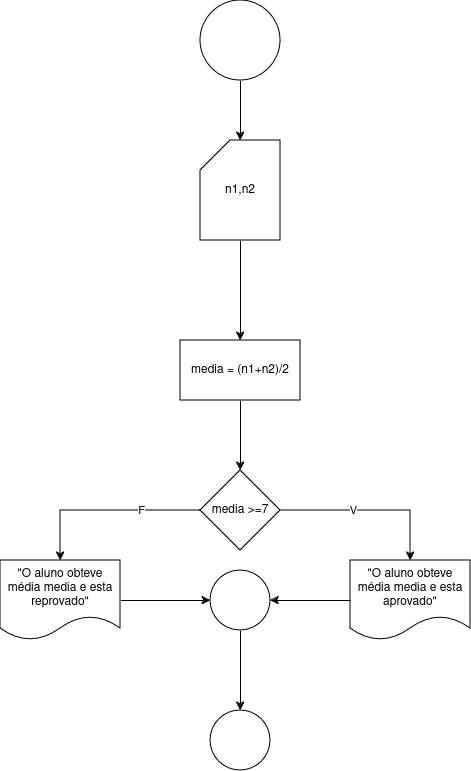

The diagram above was exported from draw.io. Its source (the exported page's mxGraphModel, read from the mxfile embedded in the PNG):
<mxGraphModel dx="1674" dy="759" grid="1" gridSize="10" guides="1" tooltips="1" connect="1" arrows="1" fold="1" page="1" pageScale="1" pageWidth="850" pageHeight="1100" math="0" shadow="0">
  <root>
    <mxCell id="0" />
    <mxCell id="1" parent="0" />
    <mxCell id="CqLMPpXizTbqCWaoavNe-3" value="" style="edgeStyle=orthogonalEdgeStyle;rounded=0;orthogonalLoop=1;jettySize=auto;html=1;" edge="1" parent="1" source="CqLMPpXizTbqCWaoavNe-1" target="CqLMPpXizTbqCWaoavNe-2">
      <mxGeometry relative="1" as="geometry" />
    </mxCell>
    <mxCell id="CqLMPpXizTbqCWaoavNe-1" value="" style="ellipse;whiteSpace=wrap;html=1;aspect=fixed;" vertex="1" parent="1">
      <mxGeometry x="410" y="20" width="80" height="80" as="geometry" />
    </mxCell>
    <mxCell id="CqLMPpXizTbqCWaoavNe-5" value="" style="edgeStyle=orthogonalEdgeStyle;rounded=0;orthogonalLoop=1;jettySize=auto;html=1;" edge="1" parent="1" source="CqLMPpXizTbqCWaoavNe-2" target="CqLMPpXizTbqCWaoavNe-4">
      <mxGeometry relative="1" as="geometry" />
    </mxCell>
    <mxCell id="CqLMPpXizTbqCWaoavNe-2" value="n1,n2" style="shape=card;whiteSpace=wrap;html=1;" vertex="1" parent="1">
      <mxGeometry x="410" y="160" width="80" height="100" as="geometry" />
    </mxCell>
    <mxCell id="CqLMPpXizTbqCWaoavNe-7" value="" style="edgeStyle=orthogonalEdgeStyle;rounded=0;orthogonalLoop=1;jettySize=auto;html=1;" edge="1" parent="1" source="CqLMPpXizTbqCWaoavNe-4" target="CqLMPpXizTbqCWaoavNe-6">
      <mxGeometry relative="1" as="geometry" />
    </mxCell>
    <mxCell id="CqLMPpXizTbqCWaoavNe-4" value="media = (n1+n2)/2" style="whiteSpace=wrap;html=1;" vertex="1" parent="1">
      <mxGeometry x="390" y="360" width="120" height="60" as="geometry" />
    </mxCell>
    <mxCell id="CqLMPpXizTbqCWaoavNe-9" value="" style="edgeStyle=orthogonalEdgeStyle;rounded=0;orthogonalLoop=1;jettySize=auto;html=1;" edge="1" parent="1" source="CqLMPpXizTbqCWaoavNe-6" target="CqLMPpXizTbqCWaoavNe-8">
      <mxGeometry relative="1" as="geometry" />
    </mxCell>
    <mxCell id="CqLMPpXizTbqCWaoavNe-17" value="V" style="edgeLabel;html=1;align=center;verticalAlign=middle;resizable=0;points=[];" vertex="1" connectable="0" parent="CqLMPpXizTbqCWaoavNe-9">
      <mxGeometry x="-0.2" y="1" relative="1" as="geometry">
        <mxPoint as="offset" />
      </mxGeometry>
    </mxCell>
    <mxCell id="CqLMPpXizTbqCWaoavNe-11" style="edgeStyle=orthogonalEdgeStyle;rounded=0;orthogonalLoop=1;jettySize=auto;html=1;" edge="1" parent="1" source="CqLMPpXizTbqCWaoavNe-6" target="CqLMPpXizTbqCWaoavNe-10">
      <mxGeometry relative="1" as="geometry" />
    </mxCell>
    <mxCell id="CqLMPpXizTbqCWaoavNe-19" value="F" style="edgeLabel;html=1;align=center;verticalAlign=middle;resizable=0;points=[];" vertex="1" connectable="0" parent="CqLMPpXizTbqCWaoavNe-11">
      <mxGeometry x="-0.3684" y="-1" relative="1" as="geometry">
        <mxPoint as="offset" />
      </mxGeometry>
    </mxCell>
    <mxCell id="CqLMPpXizTbqCWaoavNe-6" value="media &amp;gt;=7" style="rhombus;whiteSpace=wrap;html=1;" vertex="1" parent="1">
      <mxGeometry x="410" y="490" width="80" height="80" as="geometry" />
    </mxCell>
    <mxCell id="CqLMPpXizTbqCWaoavNe-14" value="" style="edgeStyle=orthogonalEdgeStyle;rounded=0;orthogonalLoop=1;jettySize=auto;html=1;" edge="1" parent="1" source="CqLMPpXizTbqCWaoavNe-8" target="CqLMPpXizTbqCWaoavNe-12">
      <mxGeometry relative="1" as="geometry" />
    </mxCell>
    <mxCell id="CqLMPpXizTbqCWaoavNe-8" value="&quot;O aluno obteve média media e esta aprovado&quot;" style="shape=document;whiteSpace=wrap;html=1;boundedLbl=1;" vertex="1" parent="1">
      <mxGeometry x="560" y="580" width="120" height="80" as="geometry" />
    </mxCell>
    <mxCell id="CqLMPpXizTbqCWaoavNe-13" value="" style="edgeStyle=orthogonalEdgeStyle;rounded=0;orthogonalLoop=1;jettySize=auto;html=1;" edge="1" parent="1" source="CqLMPpXizTbqCWaoavNe-10" target="CqLMPpXizTbqCWaoavNe-12">
      <mxGeometry relative="1" as="geometry" />
    </mxCell>
    <mxCell id="CqLMPpXizTbqCWaoavNe-10" value="&quot;O aluno obteve média media e esta reprovado&quot;" style="shape=document;whiteSpace=wrap;html=1;boundedLbl=1;" vertex="1" parent="1">
      <mxGeometry x="210" y="580" width="120" height="80" as="geometry" />
    </mxCell>
    <mxCell id="CqLMPpXizTbqCWaoavNe-16" value="" style="edgeStyle=orthogonalEdgeStyle;rounded=0;orthogonalLoop=1;jettySize=auto;html=1;" edge="1" parent="1" source="CqLMPpXizTbqCWaoavNe-12" target="CqLMPpXizTbqCWaoavNe-15">
      <mxGeometry relative="1" as="geometry" />
    </mxCell>
    <mxCell id="CqLMPpXizTbqCWaoavNe-12" value="" style="ellipse;whiteSpace=wrap;html=1;aspect=fixed;" vertex="1" parent="1">
      <mxGeometry x="420" y="590" width="60" height="60" as="geometry" />
    </mxCell>
    <mxCell id="CqLMPpXizTbqCWaoavNe-15" value="" style="ellipse;whiteSpace=wrap;html=1;aspect=fixed;" vertex="1" parent="1">
      <mxGeometry x="420" y="730" width="60" height="60" as="geometry" />
    </mxCell>
  </root>
</mxGraphModel>